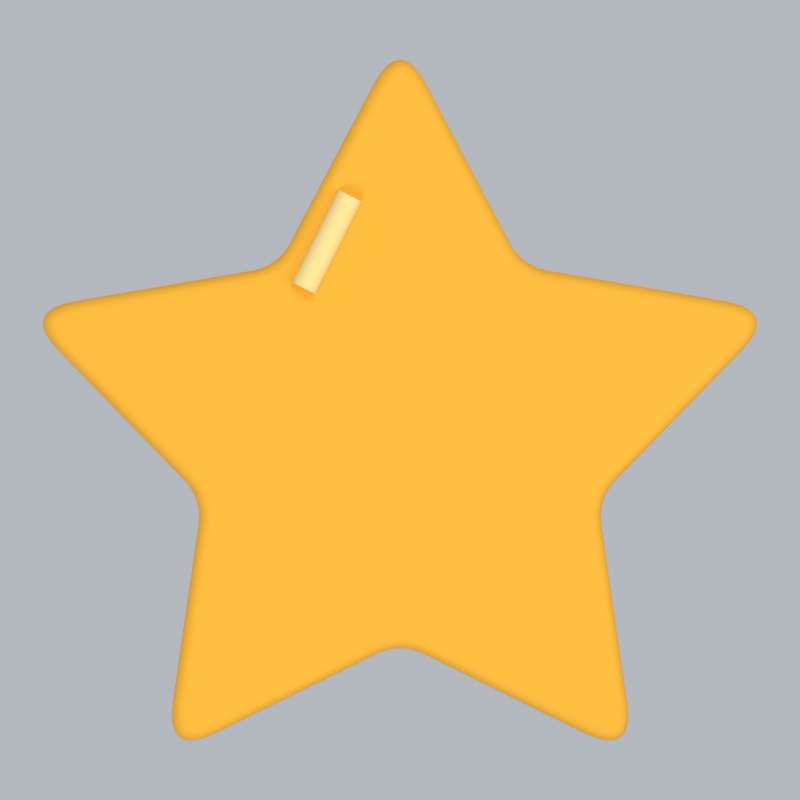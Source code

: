 # Source: puzzle-objects.blend  (saved by Blender 5.2.45; exported with 4.5.12 LTS)
import bpy
from mathutils import Matrix  # noqa: F401  (used for matrix-valued properties, if any)

bpy.ops.wm.read_factory_settings(use_empty=True)
scene = bpy.context.scene
scene.name = 'Puzzle object - star'

# ---- materials (node trees are filled in below, after node groups)
mat_counting_star_gold = bpy.data.materials.new('Counting star gold')
mat_counting_star_gold.diffuse_color = (1.0, 0.4793, 0.02732, 1.0)
mat_star_highlight_gold = bpy.data.materials.new('Star highlight gold')
mat_star_highlight_gold.diffuse_color = (1.0, 0.7682, 0.2961, 1.0)

# ---- material node trees
mat_counting_star_gold.use_nodes = True; mat_counting_star_gold.node_tree.nodes.clear()
_N = mat_counting_star_gold.node_tree.nodes; _L = mat_counting_star_gold.node_tree.links
n0 = _N.new('ShaderNodeBsdfPrincipled'); n0.name = 'Principled BSDF'; n0.location = (-200, 100)
n0.inputs[0].default_value = (1.0, 0.4793, 0.02732, 1.0)
n0.inputs[2].default_value = 0.85
n0.inputs[10].default_value = 0.005
n1 = _N.new('ShaderNodeOutputMaterial'); n1.name = 'Material Output'; n1.location = (200, 100)
_L.new(n0.outputs[0], n1.inputs[0])
n1.is_active_output = True
mat_star_highlight_gold.use_nodes = True; mat_star_highlight_gold.node_tree.nodes.clear()
_N = mat_star_highlight_gold.node_tree.nodes; _L = mat_star_highlight_gold.node_tree.links
n0 = _N.new('ShaderNodeBsdfPrincipled'); n0.name = 'Principled BSDF'; n0.location = (-200, 100)
n0.inputs[0].default_value = (1.0, 0.7682, 0.2961, 1.0)
n0.inputs[2].default_value = 1.0
n0.inputs[10].default_value = 0.005
n1 = _N.new('ShaderNodeOutputMaterial'); n1.name = 'Material Output'; n1.location = (200, 100)
_L.new(n0.outputs[0], n1.inputs[0])
n1.is_active_output = True

# ---- world
world_soft_studio___star_001 = bpy.data.worlds.new('Soft studio - star.001'); scene.world = world_soft_studio___star_001
world_soft_studio___star_001.use_nodes = True; world_soft_studio___star_001.node_tree.nodes.clear()
_N = world_soft_studio___star_001.node_tree.nodes; _L = world_soft_studio___star_001.node_tree.links
n0 = _N.new('ShaderNodeBackground'); n0.name = 'Background'; n0.location = (-200, 100)
n0.inputs[0].default_value = (0.65, 0.69, 0.74, 1.0)
n0.inputs[1].default_value = 0.7
n1 = _N.new('ShaderNodeOutputWorld'); n1.name = 'World Output'; n1.location = (200, 100)
_L.new(n0.outputs[0], n1.inputs[0])
n1.is_active_output = True
world_soft_studio___star_001.color = (0.3, 0.3, 0.3)

# ---- cameras
cam_camera_002 = bpy.data.cameras.new('Camera.002')
cam_camera_002.type = 'ORTHO'
cam_camera_002.ortho_scale = 1.039

# ---- lights
light_area_003 = bpy.data.lights.new('Area.003', 'AREA')
light_area_003.energy = 225.0
light_area_003.shape = 'DISK'
light_area_003.size = 5.0
light_area_003.size_y = 1.0
light_area_004 = bpy.data.lights.new('Area.004', 'AREA')
light_area_004.energy = 81.0
light_area_004.shape = 'DISK'
light_area_004.size = 4.0
light_area_004.size_y = 1.0
light_area_005 = bpy.data.lights.new('Area.005', 'AREA')
light_area_005.energy = 135.0
light_area_005.shape = 'DISK'
light_area_005.size = 4.0
light_area_005.size_y = 1.0

# ---- meshes
me_rounded_five_point_star = bpy.data.meshes.new('Rounded five point star')
me_rounded_five_point_star.from_pydata([(0.03493, 0.4536, 0.1), (0.0262, 0.4681, 0.1), (0.01746, 0.4785, 0.1), (0.008732, 0.4847, 0.1), (0.0, 0.4868, 0.1), (-0.008732, 0.4847, 0.1), (-0.01746, 0.4785, 0.1), (-0.0262, 0.4681, 0.1), (-0.03493, 0.4536, 0.1), (-0.1424, 0.2494, 0.1), (-0.1468, 0.2421, 0.1), (-0.1517, 0.2355, 0.1), (-0.1572, 0.2297, 0.1), (-0.1633, 0.2247, 0.1), (-0.1699, 0.2205, 0.1), (-0.1771, 0.217, 0.1), (-0.1849, 0.2144, 0.1), (-0.1932, 0.2125, 0.1), (-0.4206, 0.1734, 0.1), (-0.4371, 0.1696, 0.1), (-0.4497, 0.1645, 0.1), (-0.4583, 0.1581, 0.1), (-0.463, 0.1504, 0.1), (-0.4637, 0.1415, 0.1), (-0.4605, 0.1313, 0.1), (-0.4533, 0.1198, 0.1), (-0.4422, 0.107, 0.1), (-0.2812, -0.05836, 0.1), (-0.2756, -0.06478, 0.1), (-0.2708, -0.0715, 0.1), (-0.267, -0.07851, 0.1), (-0.2641, -0.08583, 0.1), (-0.2622, -0.09344, 0.1), (-0.2611, -0.1014, 0.1), (-0.261, -0.1096, 0.1), (-0.2618, -0.1181, 0.1), (-0.2949, -0.3465, 0.1), (-0.2964, -0.3633, 0.1), (-0.2954, -0.3769, 0.1), (-0.292, -0.387, 0.1), (-0.2861, -0.3938, 0.1), (-0.2779, -0.3973, 0.1), (-0.2671, -0.3974, 0.1), (-0.254, -0.3941, 0.1), (-0.2384, -0.3875, 0.1), (-0.03139, -0.2855, 0.1), (-0.02354, -0.2821, 0.1), (-0.0157, -0.2797, 0.1), (-0.007848, -0.2782, 0.1), (0.0, -0.2777, 0.1), (0.007848, -0.2782, 0.1), (0.0157, -0.2797, 0.1), (0.02354, -0.2821, 0.1), (0.03139, -0.2855, 0.1), (0.2384, -0.3875, 0.1), (0.254, -0.3941, 0.1), (0.2671, -0.3974, 0.1), (0.2779, -0.3973, 0.1), (0.2861, -0.3938, 0.1), (0.292, -0.387, 0.1), (0.2954, -0.3769, 0.1), (0.2964, -0.3633, 0.1), (0.2949, -0.3465, 0.1), (0.2618, -0.1181, 0.1), (0.261, -0.1096, 0.1), (0.2611, -0.1014, 0.1), (0.2622, -0.09344, 0.1), (0.2641, -0.08583, 0.1), (0.267, -0.07851, 0.1), (0.2708, -0.0715, 0.1), (0.2756, -0.06478, 0.1), (0.2812, -0.05836, 0.1), (0.4422, 0.107, 0.1), (0.4533, 0.1198, 0.1), (0.4605, 0.1313, 0.1), (0.4637, 0.1415, 0.1), (0.463, 0.1504, 0.1), (0.4583, 0.1581, 0.1), (0.4497, 0.1645, 0.1), (0.4371, 0.1696, 0.1), (0.4206, 0.1734, 0.1), (0.1932, 0.2125, 0.1), (0.1849, 0.2144, 0.1), (0.1771, 0.217, 0.1), (0.1699, 0.2205, 0.1), (0.1633, 0.2247, 0.1), (0.1572, 0.2297, 0.1), (0.1517, 0.2355, 0.1), (0.1468, 0.2421, 0.1), (0.1424, 0.2494, 0.1)], [], [(0, 1, 2, 3, 4, 5, 6, 7, 8, 9, 10, 11, 12, 13, 14, 15, 16, 17, 18, 19, 20, 21, 22, 23, 24, 25, 26, 27, 28, 29, 30, 31, 32, 33, 34, 35, 36, 37, 38, 39, 40, 41, 42, 43, 44, 45, 46, 47, 48, 49, 50, 51, 52, 53, 54, 55, 56, 57, 58, 59, 60, 61, 62, 63, 64, 65, 66, 67, 68, 69, 70, 71, 72, 73, 74, 75, 76, 77, 78, 79, 80, 81, 82, 83, 84, 85, 86, 87, 88, 89)])
me_rounded_five_point_star.materials.append(mat_counting_star_gold)
me_rounded_five_point_star.update()

# ---- curves / text
cu_small_upper_left_highlight = bpy.data.curves.new('Small upper-left highlight', 'CURVE')
cu_small_upper_left_highlight.dimensions = '3D'
_sp = cu_small_upper_left_highlight.splines.new('BEZIER'); _sp.bezier_points.add(2)
_sp.bezier_points.foreach_set('co', [-0.125, 0.19, 0.105, -0.095, 0.25, 0.105, -0.065, 0.31, 0.105])
_sp.bezier_points.foreach_set('handle_left', [-0.1367, 0.1666, 0.105, -0.1067, 0.2266, 0.105, -0.07671, 0.2866, 0.105])
_sp.bezier_points.foreach_set('handle_right', [-0.1133, 0.2134, 0.105, -0.08329, 0.2734, 0.105, -0.05329, 0.3334, 0.105])
for _p, _l, _r in zip(_sp.bezier_points, ['AUTO', 'AUTO', 'AUTO'], ['AUTO', 'AUTO', 'AUTO']): _p.handle_left_type = _l; _p.handle_right_type = _r
cu_small_upper_left_highlight.materials.append(mat_star_highlight_gold)
cu_small_upper_left_highlight.bevel_resolution = 3
cu_small_upper_left_highlight.bevel_depth = 0.017
cu_small_upper_left_highlight.fill_mode = 'FULL'
cu_small_upper_left_highlight.use_fill_caps = True

# ---- objects
ob_upright_front_facing_star_camera = bpy.data.objects.new('Upright front-facing star camera', cam_camera_002)
ob_warm_key_009 = bpy.data.objects.new('Warm key.009', light_area_003)
ob_fill_009 = bpy.data.objects.new('Fill.009', light_area_004)
ob_rim_009 = bpy.data.objects.new('Rim.009', light_area_005)
ob_soft_counting_star = bpy.data.objects.new('Soft counting star', me_rounded_five_point_star)
ob_small_upper_left_highlight = bpy.data.objects.new('Small upper-left highlight', cu_small_upper_left_highlight)

# ---- transforms, parenting, visibility, modifiers, constraints
ob_upright_front_facing_star_camera.location = (0.0, 0.04471, 7.0)
ob_warm_key_009.location = (-3.0, -4.0, 7.0)
ob_warm_key_009.rotation_euler = (0.6947, -4.874e-08, -0.6435)
ob_fill_009.location = (4.0, -1.0, 4.0)
ob_fill_009.rotation_euler = (0.9418, 9.221e-09, 1.326)
ob_rim_009.location = (1.0, 4.0, 6.0)
ob_rim_009.rotation_euler = (0.6896, -5.112e-08, 2.897)
ob_soft_counting_star.location = (0.0, 0.0, 0.0)
_m = ob_soft_counting_star.modifiers.new('Star thickness', 'SOLIDIFY')
_m.thickness = 0.09
_m = ob_soft_counting_star.modifiers.new('Soft rim', 'BEVEL')
_m.width = 0.018
_m.width_pct = 0.018
_m.segments = 4
_m = ob_soft_counting_star.modifiers.new('Star normals', 'WEIGHTED_NORMAL')
ob_small_upper_left_highlight.location = (0.0, 0.0, 0.0)

# ---- collection membership
scene.collection.objects.link(ob_upright_front_facing_star_camera)
scene.collection.objects.link(ob_warm_key_009)
scene.collection.objects.link(ob_fill_009)
scene.collection.objects.link(ob_rim_009)
scene.collection.objects.link(ob_soft_counting_star)
scene.collection.objects.link(ob_small_upper_left_highlight)

# ---- scene / render settings (as saved in the file)
scene.camera = ob_upright_front_facing_star_camera
scene.frame_start = 1; scene.frame_end = 250; scene.frame_set(1)
scene.render.engine = 'BLENDER_EEVEE_NEXT'
scene.render.image_settings.exr_codec = 'NONE'
scene.render.resolution_x = 256
scene.render.resolution_y = 256
scene.render.film_transparent = True
scene.render.use_bake_clear = False
scene.render.bake_margin = 0
scene.render.bake_bias = 0.0
scene.render.bake_samples = 0
scene.render.simplify_subdivision_render = 0
scene.render.simplify_child_particles_render = 0.0
scene.render.compositor_device = 'GPU'
scene.eevee.taa_render_samples = 24
scene.eevee.use_volume_custom_range = False
scene.eevee.gtao_distance = 0.0
scene.eevee.use_fast_gi = False
scene.eevee.fast_gi_thickness_near = 0.1
scene.eevee.fast_gi_thickness_far = 0.0
scene.eevee.ray_tracing_options.screen_trace_thickness = 0.1
scene.view_settings.view_transform = 'Standard'
bpy.context.view_layer.update()
